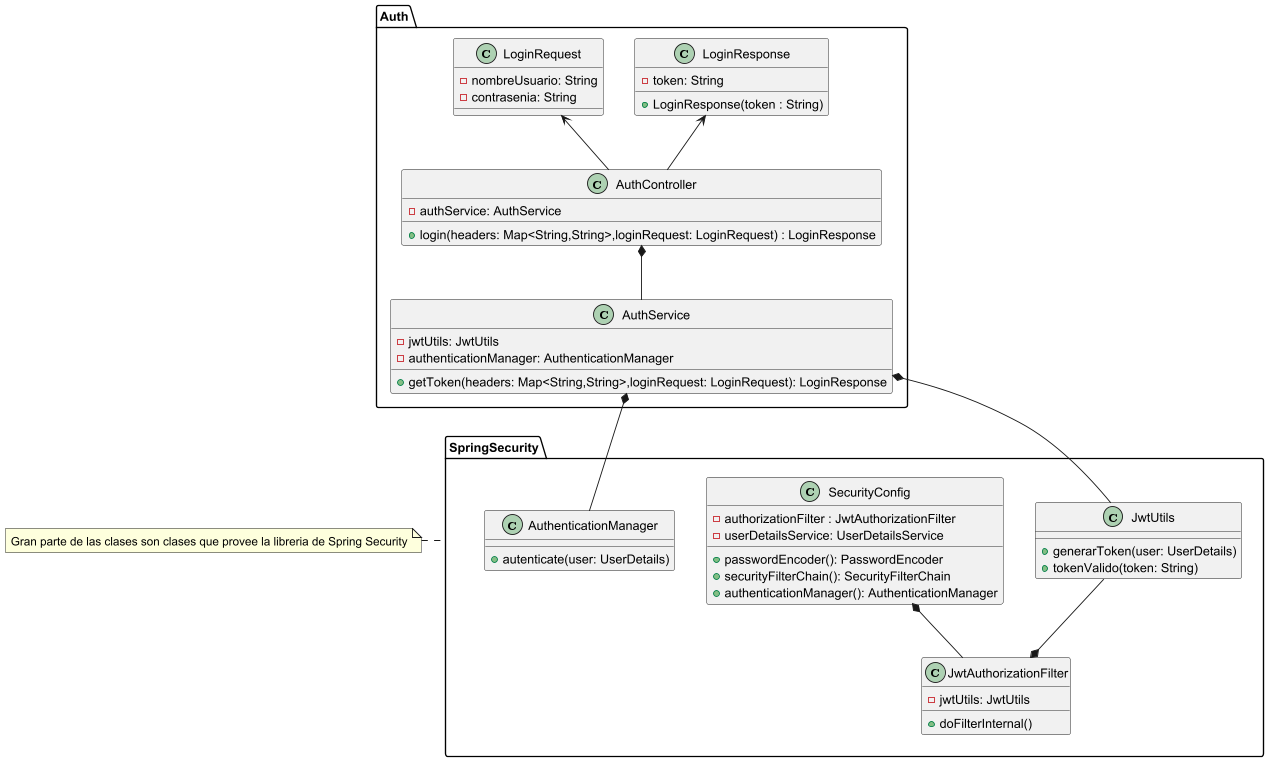

The diagram above was rendered by PlantUML. Its source (embedded in the PNG):
@startuml

package Auth{
    class LoginRequest{
        -nombreUsuario: String
        -contrasenia: String
    }

    class LoginResponse{
        -token: String
        +LoginResponse(token : String)
    }

    class AuthController{
        -authService: AuthService
        +login(headers: Map<String,String>,loginRequest: LoginRequest) : LoginResponse
    }

    class AuthService{
        -jwtUtils: JwtUtils
        -authenticationManager: AuthenticationManager
        +getToken(headers: Map<String,String>,loginRequest: LoginRequest): LoginResponse
    }
}

AuthController *-- AuthService


AuthController -up-> LoginRequest
AuthController -up-> LoginResponse



package SpringSecurity{
    class SecurityConfig{
        -authorizationFilter : JwtAuthorizationFilter
        -userDetailsService: UserDetailsService
        +passwordEncoder(): PasswordEncoder
        +securityFilterChain(): SecurityFilterChain
        +authenticationManager(): AuthenticationManager
    }

    class JwtUtils{
            +generarToken(user: UserDetails)
            +tokenValido(token: String)
    }

    class AuthenticationManager{
        +autenticate(user: UserDetails)
    }

    class JwtAuthorizationFilter{
        -jwtUtils: JwtUtils
        +doFilterInternal()
    }
}
AuthService *-- JwtUtils
AuthService *-- AuthenticationManager
note left of SpringSecurity: Gran parte de las clases son clases que provee la libreria de Spring Security

SecurityConfig *-- JwtAuthorizationFilter
JwtAuthorizationFilter *-up- JwtUtils

@enduml